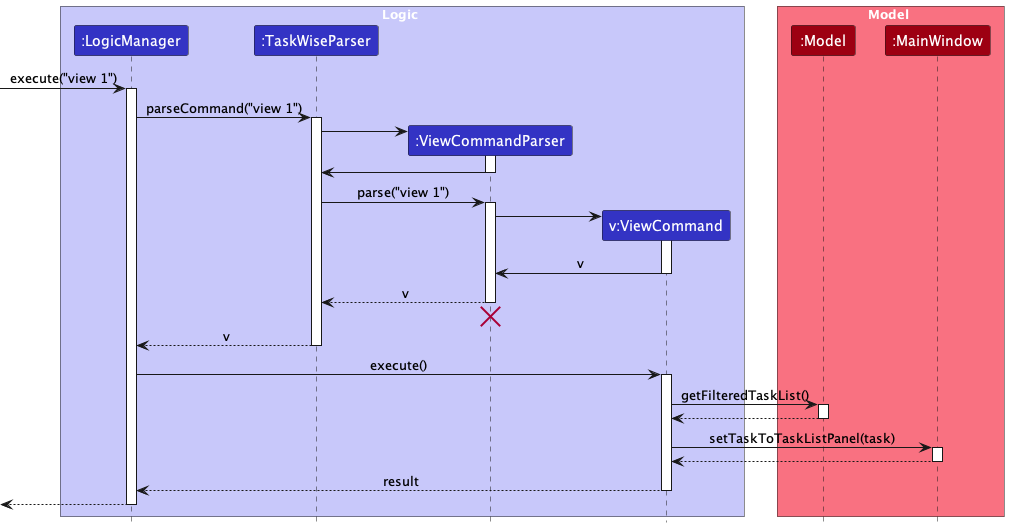

The diagram above was rendered by PlantUML. Its source (embedded in the PNG):
@startuml
!include style.puml
skinparam ArrowFontStyle plain

box Logic LOGIC_COLOR_T1
participant ":LogicManager" as LogicManager LOGIC_COLOR
participant ":TaskWiseParser" as TaskWiseParser LOGIC_COLOR
participant ":ViewCommandParser" as ViewCommandParser LOGIC_COLOR
participant "v:ViewCommand" as ViewCommand LOGIC_COLOR
end box

box Model MODEL_COLOR_T1
participant ":Model" as Model MODEL_COLOR
participant ":MainWindow" as MainWindow MODEL_COLOR
end box
[-> LogicManager : execute("view 1")
activate LogicManager

LogicManager -> TaskWiseParser : parseCommand("view 1")
activate TaskWiseParser

create ViewCommandParser
TaskWiseParser -> ViewCommandParser
activate ViewCommandParser

ViewCommandParser -> TaskWiseParser
deactivate ViewCommandParser

TaskWiseParser -> ViewCommandParser : parse("view 1")
activate ViewCommandParser

create ViewCommand
ViewCommandParser -> ViewCommand
activate ViewCommand

ViewCommand -> ViewCommandParser : v
deactivate ViewCommand

ViewCommandParser --> TaskWiseParser :v
deactivate ViewCommandParser

ViewCommandParser -[hidden]-> TaskWiseParser
destroy ViewCommandParser

TaskWiseParser --> LogicManager : v
deactivate TaskWiseParser

LogicManager -> ViewCommand : execute()
activate ViewCommand

ViewCommand -> Model : getFilteredTaskList()
activate Model

Model --> ViewCommand
deactivate Model

ViewCommand -> MainWindow : setTaskToTaskListPanel(task)
activate MainWindow

MainWindow --> ViewCommand
deactivate MainWindow

ViewCommand --> LogicManager : result
deactivate ViewCommand

[<--LogicManager
deactivate LogicManager
@enduml